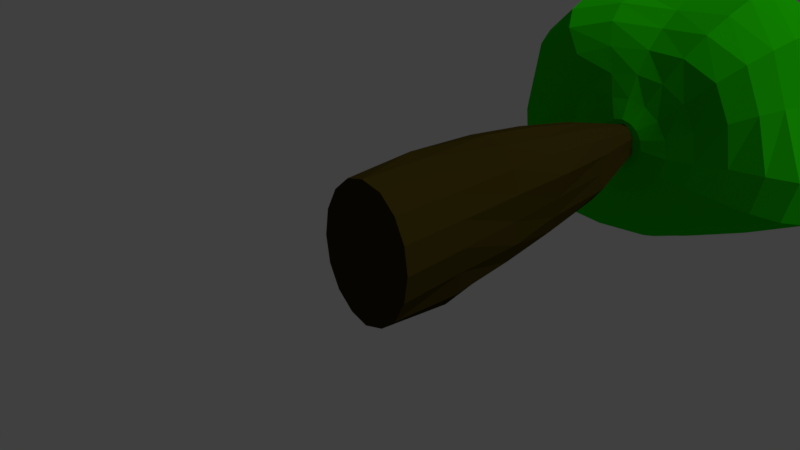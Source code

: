 # Source: orangeST1.blend  (saved by Blender 2.78.0; exported with 4.5.12 LTS)
import bpy
from mathutils import Matrix  # noqa: F401  (used for matrix-valued properties, if any)

bpy.ops.wm.read_factory_settings(use_empty=True)
scene = bpy.context.scene
scene.name = 'Scene'

# ---- collections
col_collection_1 = bpy.data.collections.new('Collection 1'); scene.collection.children.link(col_collection_1)

# ---- materials (node trees are filled in below, after node groups)
mat_wood = bpy.data.materials.new('Wood')
mat_wood.alpha_threshold = 0.0
mat_wood.use_transparent_shadow = False
mat_wood.diffuse_color = (0.03968, 0.02925, 0.003189, 1.0)
mat_wood.roughness = 0.5
mat_wood.specular_intensity = 0.0
mat_leaf = bpy.data.materials.new('Leaf')
mat_leaf.alpha_threshold = 0.0
mat_leaf.use_transparent_shadow = False
mat_leaf.diffuse_color = (0.01421, 0.5705, 0.0, 1.0)
mat_leaf.roughness = 0.5
mat_leaf.specular_intensity = 0.0
mat_leaf.line_color = (0.0, 0.0, 0.0, 1.0)

# ---- material node trees

# ---- world
world_world = bpy.data.worlds.new('World'); scene.world = world_world
world_world.color = (0.05088, 0.05088, 0.05088)
world_world.use_sun_shadow = False
world_world.sun_shadow_jitter_overblur = 0.0
world_world.cycles.sampling_method = 'MANUAL'

# ---- cameras
cam_camera = bpy.data.cameras.new('Camera')
cam_camera.clip_end = 100.0
cam_camera.lens = 35.0
cam_camera.sensor_width = 32.0
cam_camera.sensor_height = 18.0
cam_camera.ortho_scale = 7.314
cam_camera.dof.focus_distance = 0.0
cam_camera.dof.aperture_fstop = 128.0

# ---- lights
light_lamp = bpy.data.lights.new('Lamp', 'SUN')
light_lamp.transmission_factor = 0.0
light_lamp.cutoff_distance = 30.0
light_lamp.angle = 0.1993
light_lamp.energy = 1.0
light_lamp.shadow_buffer_clip_start = 1.001
light_lamp.shadow_soft_size = 0.1
light_lamp.shadow_cascade_max_distance = 1000.0

# ---- meshes
me_cylinder = bpy.data.meshes.new('Cylinder')
me_cylinder.from_pydata([(0.8029, -0.08355, 0.01735), (0.5312, 4.314, 0.009503), (0.7429, -0.08355, 0.4203), (0.5093, 4.369, 0.2941), (0.5721, -0.08355, 0.762), (0.3883, 4.346, 0.5149), (0.3163, -0.08355, 0.9903), (0.2219, 4.356, 0.6724), (0.01465, -0.1081, 1.08), (0.01558, 4.311, 0.7076), (-0.2877, -0.08574, 0.9927), (-0.1887, 4.342, 0.6683), (-0.5427, -0.08355, 0.762), (-0.3684, 4.38, 0.5312), (-0.7136, -0.08355, 0.4203), (-0.4646, 4.32, 0.2861), (-0.7736, -0.08355, 0.01735), (-0.4976, 4.298, 0.01701), (-0.7136, -0.08355, -0.3856), (-0.4811, 4.364, -0.2525), (-0.5427, -0.08355, -0.7273), (-0.3356, 4.251, -0.4501), (-0.294, -0.0691, -0.9785), (-0.1745, 4.249, -0.5927), (0.01469, -0.09132, -1.045), (0.01472, 4.249, -0.643), (0.3167, -0.08463, -0.9568), (0.2204, 4.371, -0.6456), (0.5739, -0.08631, -0.7297), (0.3938, 4.361, -0.4854), (0.7429, -0.08355, -0.3856), (0.5325, 4.439, -0.2686), (0.02993, 6.609, 0.1065), (0.6382, 3.092, 0.01514), (0.7691, 1.0, 0.01735), (0.7147, 2.058, 0.01735), (0.7129, 1.002, 0.4041), (0.6589, 3.219, 0.3713), (0.709, 2.132, 0.409), (0.553, 1.007, 0.7361), (0.474, 3.153, 0.638), (0.5551, 2.129, 0.7391), (0.3044, 1.003, 0.952), (0.2637, 3.157, 0.8334), (0.3199, 2.181, 0.9999), (0.01447, 0.9774, 1.053), (0.008564, 3.198, 0.9217), (0.01683, 2.162, 1.07), (-0.3058, 1.018, 1.045), (-0.2499, 3.211, 0.8668), (-0.2908, 2.182, 0.9855), (-0.537, 1.027, 0.7578), (-0.4226, 3.084, 0.602), (-0.5028, 2.107, 0.7146), (-0.6823, 1.0, 0.403), (-0.5879, 3.144, 0.3408), (-0.6321, 2.058, 0.3752), (-0.7398, 1.0, 0.01735), (-0.6347, 3.137, 0.0153), (-0.6951, 2.072, 0.01683), (-0.6951, 1.014, -0.3745), (-0.6237, 3.21, -0.339), (-0.6846, 2.122, -0.372), (-0.5188, 1.0, -0.6953), (-0.4634, 3.183, -0.6181), (-0.5233, 2.145, -0.6984), (-0.274, 1.0, -0.9138), (-0.2302, 3.118, -0.7705), (-0.2705, 2.122, -0.8986), (0.01549, 0.9999, -1.023), (0.01539, 3.099, -0.8215), (0.01469, 2.094, -0.9583), (0.3506, 1.084, -1.061), (0.263, 3.159, -0.8007), (0.2999, 2.12, -0.9126), (0.6001, 0.9978, -0.7701), (0.4859, 3.167, -0.6122), (0.5512, 2.133, -0.6989), (0.7117, 1.0, -0.3683), (0.5954, 3.098, -0.3019), (0.7031, 2.122, -0.3665), (0.1978, 5.567, 0.1914), (0.1359, 7.252, 0.01773), (0.1867, 5.567, 0.2697), (0.1266, 7.252, 0.0797), (0.1544, 5.568, 0.3359), (0.1004, 7.252, 0.1323), (0.1057, 5.57, 0.3795), (0.06113, 7.252, 0.1674), (0.04801, 5.573, 0.3938), (0.01483, 7.252, 0.1798), (-0.009792, 5.577, 0.3768), (-0.03147, 7.252, 0.1675), (-0.05884, 5.58, 0.3312), (-0.07074, 7.252, 0.1325), (-0.09167, 5.582, 0.2641), (-0.09699, 7.252, 0.07996), (-0.1033, 5.582, 0.1855), (-0.1062, 7.252, 0.01799), (-0.09185, 5.581, 0.1077), (-0.09703, 7.252, -0.04399), (-0.05913, 5.579, 0.04251), (-0.07081, 7.252, -0.09654), (-0.01019, 5.577, -0.0003426), (-0.03156, 7.252, -0.1317), (0.0474, 5.574, -0.01472), (0.01475, 7.252, -0.144), (0.1049, 5.572, 0.001604), (0.06107, 7.252, -0.1317), (0.1536, 5.57, 0.04634), (0.1004, 7.252, -0.09669), (0.1862, 5.568, 0.1129), (0.1267, 7.252, -0.04421), (0.5691, 10.34, -0.07076), (1.334, 10.62, -0.08541), (1.956, 10.6, -0.1154), (2.724, 9.801, -0.2888), (2.879, 9.003, -0.4071), (2.884, 7.741, -0.3611), (2.557, 6.879, -0.272), (2.152, 6.509, -0.1814), (1.203, 5.947, -0.07971), (0.8006, 5.753, -0.0687), (0.5651, 10.42, 0.1246), (1.327, 10.74, 0.3319), (1.902, 10.7, 0.5322), (2.315, 10.4, 0.6923), (2.537, 9.853, 0.7749), (2.539, 9.104, 0.8115), (2.395, 8.326, 0.8433), (2.321, 7.744, 0.8517), (2.251, 7.241, 0.8637), (2.147, 6.754, 0.8844), (1.939, 6.346, 0.826), (1.598, 6.057, 0.6691), (1.146, 5.896, 0.4333), (0.7427, 5.747, 0.2535), (0.3849, 5.598, 0.1827), (0.4436, 10.44, 0.293), (1.096, 10.73, 0.6882), (1.508, 10.61, 1.042), (1.752, 10.21, 1.332), (1.856, 9.612, 1.54), (1.867, 8.882, 1.704), (1.922, 8.271, 1.833), (1.96, 7.684, 1.895), (1.94, 7.127, 1.886), (1.842, 6.634, 1.786), (1.654, 6.221, 1.597), (1.352, 5.943, 1.303), (0.9282, 5.839, 0.8826), (0.5695, 5.743, 0.5286), (0.2964, 5.596, 0.3268), (0.2104, 10.41, 0.3958), (0.6775, 10.63, 0.9361), (0.8943, 10.42, 1.38), (0.9424, 9.906, 1.733), (0.9472, 9.289, 1.977), (1.003, 8.752, 2.197), (1.069, 8.277, 2.388), (1.081, 7.767, 2.441), (1.052, 7.229, 2.348), (0.9933, 6.733, 2.155), (0.8865, 6.31, 1.9), (0.7069, 6.034, 1.537), (0.489, 5.878, 1.103), (0.3001, 5.747, 0.7082), (0.1624, 5.594, 0.4237), (-0.05805, 10.36, 0.4172), (0.1196, 10.48, 1.01), (0.1998, 10.28, 1.505), (0.1665, 9.844, 1.845), (0.05562, 9.19, 1.943), (0.007488, 8.612, 2.009), (-0.0146, 8.153, 2.184), (-0.01832, 7.714, 2.268), (0.004197, 7.269, 2.231), (0.02654, 6.836, 2.07), (0.02275, 6.455, 1.827), (0.00274, 6.15, 1.516), (-0.01495, 5.926, 1.142), (-0.01624, 5.751, 0.772), (0.003543, 5.593, 0.4593), (-0.2931, 10.34, 0.3726), (-0.4072, 10.35, 0.8836), (-0.4711, 10.25, 1.396), (-0.6178, 9.917, 1.788), (-0.8516, 9.273, 1.927), (-1.035, 8.712, 2.109), (-1.097, 8.248, 2.287), (-1.061, 7.768, 2.275), (-1.005, 7.25, 2.164), (-0.9795, 6.719, 2.05), (-0.8685, 6.327, 1.817), (-0.6856, 6.085, 1.457), (-0.501, 5.905, 1.064), (-0.3313, 5.748, 0.7152), (-0.1559, 5.593, 0.4286), (-0.4701, 10.36, 0.2758), (-0.7913, 10.3, 0.6221), (-1.081, 10.2, 1.028), (-1.394, 9.963, 1.491), (-1.684, 9.451, 1.742), (-1.89, 8.895, 1.864), (-2.045, 8.378, 2.007), (-2.084, 7.815, 2.012), (-2.025, 7.153, 1.934), (-1.886, 6.579, 1.82), (-1.64, 6.182, 1.591), (-1.283, 5.983, 1.226), (-0.8996, 5.895, 0.8165), (-0.5967, 5.749, 0.5354), (-0.2917, 5.594, 0.3363), (-0.5787, 10.38, 0.1354), (-1.0, 10.31, 0.3239), (-1.403, 10.14, 0.5209), (-1.836, 9.932, 0.7897), (-2.199, 9.499, 1.003), (-2.449, 8.868, 1.133), (-2.71, 8.305, 1.217), (-2.814, 7.761, 1.223), (-2.765, 7.137, 1.188), (-2.534, 6.591, 1.066), (-2.169, 6.193, 0.8714), (-1.62, 6.044, 0.6126), (-1.134, 5.939, 0.3898), (-0.7736, 5.754, 0.2613), (-0.3832, 5.597, 0.1961), (-0.6107, 10.38, -0.03687), (-1.061, 10.31, -0.01897), (-1.507, 10.16, -0.004151), (-2.02, 9.896, -0.003978), (-2.539, 9.574, 0.009889), (-2.874, 9.098, 0.04616), (-3.004, 8.403, 0.0269), (-2.925, 7.733, -0.001143), (-2.835, 7.069, 8.035e-05), (-2.648, 6.482, -0.03366), (-2.383, 6.103, -0.0776), (-1.83, 5.981, -0.07478), (-1.221, 5.945, -0.0752), (-0.8375, 5.755, -0.0593), (-0.4167, 5.6, 0.02854), (-0.102, 10.3, -0.06207), (-0.5619, 10.35, -0.2142), (-0.9647, 10.25, -0.3799), (-1.386, 10.1, -0.5818), (-1.842, 9.871, -0.7747), (-2.346, 9.521, -0.9871), (-2.644, 9.02, -1.128), (-2.637, 8.34, -1.134), (-2.654, 7.684, -1.179), (-2.675, 7.023, -1.201), (-2.529, 6.412, -1.125), (-2.249, 6.079, -0.9982), (-1.651, 6.02, -0.7353), (-1.125, 5.95, -0.5321), (-0.7766, 5.755, -0.3788), (-0.3871, 5.605, -0.1414), (0.01116, 5.523, 0.07972), (-0.442, 10.28, -0.3665), (-0.732, 10.13, -0.6765), (-1.036, 9.936, -1.012), (-1.342, 9.692, -1.325), (-1.701, 9.328, -1.67), (-1.938, 8.85, -1.946), (-2.0, 8.315, -2.071), (-1.985, 7.699, -2.027), (-2.029, 6.997, -2.057), (-1.945, 6.495, -1.959), (-1.662, 6.186, -1.677), (-1.17, 6.133, -1.217), (-0.8644, 5.952, -0.9179), (-0.6002, 5.756, -0.6488), (-0.2992, 5.609, -0.2881), (-0.2742, 10.2, -0.4673), (-0.4124, 9.989, -0.8533), (-0.5459, 9.718, -1.231), (-0.6815, 9.413, -1.577), (-0.8281, 9.06, -1.918), (-1.01, 8.711, -2.294), (-1.092, 8.267, -2.489), (-1.038, 7.738, -2.448), (-0.9819, 7.203, -2.315), (-0.9373, 6.734, -2.175), (-0.795, 6.41, -1.882), (-0.6245, 6.181, -1.517), (-0.4785, 5.952, -1.176), (-0.3352, 5.756, -0.8288), (-0.166, 5.612, -0.3884), (-0.0826, 10.14, -0.5043), (-0.04799, 9.898, -0.9137), (-0.02805, 9.599, -1.283), (-0.03825, 9.29, -1.621), (-0.03648, 8.949, -1.887), (-0.04172, 8.562, -2.12), (-0.0753, 8.15, -2.393), (-0.07197, 7.713, -2.442), (-0.05538, 7.278, -2.33), (-0.045, 6.865, -2.157), (-0.03508, 6.511, -1.909), (-0.02457, 6.215, -1.595), (-0.02272, 5.954, -1.265), (-0.02216, 5.756, -0.8924), (-0.007631, 5.613, -0.4262), (0.121, 10.13, -0.4772), (0.3618, 9.967, -0.8766), (0.5389, 9.722, -1.227), (0.6244, 9.35, -1.509), (0.6792, 8.943, -1.734), (0.743, 8.558, -1.909), (0.7829, 8.152, -2.016), (0.796, 7.732, -2.054), (0.7802, 7.315, -2.015), (0.7341, 6.914, -1.902), (0.6586, 6.544, -1.72), (0.5566, 6.22, -1.474), (0.4322, 5.954, -1.174), (0.2911, 5.756, -0.8303), (0.1518, 5.612, -0.3954), (0.3184, 10.16, -0.3907), (0.7674, 10.12, -0.7338), (1.099, 9.924, -1.049), (1.365, 9.637, -1.317), (1.508, 9.148, -1.501), (1.63, 8.68, -1.623), (1.701, 8.21, -1.682), (1.71, 7.746, -1.683), (1.66, 7.311, -1.635), (1.533, 6.907, -1.529), (1.33, 6.54, -1.365), (1.085, 6.219, -1.158), (0.8268, 5.954, -0.9192), (0.5572, 5.756, -0.6524), (0.2881, 5.609, -0.3008), (0.4759, 10.24, -0.2519), (1.113, 10.37, -0.4749), (1.647, 10.29, -0.6979), (2.079, 10.01, -0.9015), (2.372, 9.489, -1.074), (2.555, 8.823, -1.173), (2.663, 8.222, -1.191), (2.705, 7.735, -1.183), (2.628, 7.293, -1.138), (2.389, 6.888, -1.038), (2.002, 6.526, -0.8859), (1.542, 6.214, -0.7087), (1.109, 5.953, -0.5413), (0.737, 5.755, -0.3857), (0.3803, 5.605, -0.1573), (2.415, 10.31, -0.1677), (2.891, 8.26, -0.3904), (2.804, 7.293, -0.3339), (1.663, 6.199, -0.1089), (0.4144, 5.602, 0.01267)], [], [(30, 78, 34, 0), (2, 36, 39, 4), (4, 39, 42, 6), (6, 42, 45, 8), (8, 45, 48, 10), (10, 48, 51, 12), (12, 51, 54, 14), (14, 54, 57, 16), (16, 57, 60, 18), (18, 60, 63, 20), (20, 63, 66, 22), (22, 66, 69, 24), (24, 69, 72, 26), (26, 72, 75, 28), (15, 13, 32), (28, 75, 78, 30), (0, 34, 36, 2), (0, 2, 4, 6, 8, 10, 12, 14, 16, 18, 20, 22, 24, 26, 28, 30), (25, 23, 32), (11, 9, 32), (21, 19, 32), (31, 29, 32), (7, 5, 32), (17, 15, 32), (3, 1, 32), (27, 25, 32), (13, 11, 32), (23, 21, 32), (1, 31, 32), (9, 7, 32), (19, 17, 32), (29, 27, 32), (5, 3, 32), (79, 31, 1, 33), (76, 29, 31, 79), (73, 27, 29, 76), (70, 25, 27, 73), (67, 23, 25, 70), (64, 21, 23, 67), (61, 19, 21, 64), (58, 17, 19, 61), (55, 15, 17, 58), (52, 13, 15, 55), (49, 11, 13, 52), (46, 9, 11, 49), (43, 7, 9, 46), (40, 5, 7, 43), (37, 3, 5, 40), (79, 33, 35, 80), (80, 35, 34, 78), (76, 79, 80, 77), (77, 80, 78, 75), (73, 76, 77, 74), (74, 77, 75, 72), (70, 73, 74, 71), (71, 74, 72, 69), (67, 70, 71, 68), (68, 71, 69, 66), (64, 67, 68, 65), (65, 68, 66, 63), (61, 64, 65, 62), (62, 65, 63, 60), (58, 61, 62, 59), (59, 62, 60, 57), (55, 58, 59, 56), (56, 59, 57, 54), (52, 55, 56, 53), (53, 56, 54, 51), (49, 52, 53, 50), (50, 53, 51, 48), (46, 49, 50, 47), (47, 50, 48, 45), (43, 46, 47, 44), (44, 47, 45, 42), (40, 43, 44, 41), (41, 44, 42, 39), (37, 40, 41, 38), (38, 41, 39, 36), (33, 37, 38, 35), (35, 38, 36, 34), (33, 1, 3, 37), (81, 82, 84, 83), (83, 84, 86, 85), (85, 86, 88, 87), (87, 88, 90, 89), (89, 90, 92, 91), (91, 92, 94, 93), (93, 94, 96, 95), (95, 96, 98, 97), (97, 98, 100, 99), (99, 100, 102, 101), (101, 102, 104, 103), (103, 104, 106, 105), (105, 106, 108, 107), (107, 108, 110, 109), (84, 82, 112, 110, 108, 106, 104, 102, 100, 98, 96, 94, 92, 90, 88, 86), (109, 110, 112, 111), (111, 112, 82, 81), (81, 83, 85, 87, 89, 91, 93, 95, 97, 99, 101, 103, 105, 107, 109, 111), (114, 113, 123, 124), (119, 352, 131, 132), (115, 114, 124, 125), (120, 119, 132, 133), (350, 115, 125, 126), (353, 120, 133, 134), (116, 350, 126, 127), (121, 353, 134, 135), (117, 116, 127, 128), (122, 121, 135, 136), (351, 117, 128, 129), (354, 122, 136, 137), (118, 351, 129, 130), (113, 243, 123), (259, 354, 137), (352, 118, 130, 131), (130, 129, 144, 145), (123, 243, 138), (259, 137, 152), (131, 130, 145, 146), (124, 123, 138, 139), (132, 131, 146, 147), (125, 124, 139, 140), (133, 132, 147, 148), (126, 125, 140, 141), (134, 133, 148, 149), (127, 126, 141, 142), (135, 134, 149, 150), (128, 127, 142, 143), (136, 135, 150, 151), (129, 128, 143, 144), (137, 136, 151, 152), (149, 148, 163, 164), (142, 141, 156, 157), (150, 149, 164, 165), (143, 142, 157, 158), (151, 150, 165, 166), (144, 143, 158, 159), (152, 151, 166, 167), (145, 144, 159, 160), (138, 243, 153), (259, 152, 167), (146, 145, 160, 161), (139, 138, 153, 154), (147, 146, 161, 162), (140, 139, 154, 155), (148, 147, 162, 163), (141, 140, 155, 156), (259, 167, 182), (161, 160, 175, 176), (154, 153, 168, 169), (162, 161, 176, 177), (155, 154, 169, 170), (163, 162, 177, 178), (156, 155, 170, 171), (164, 163, 178, 179), (157, 156, 171, 172), (165, 164, 179, 180), (158, 157, 172, 173), (166, 165, 180, 181), (159, 158, 173, 174), (167, 166, 181, 182), (160, 159, 174, 175), (153, 243, 168), (180, 179, 194, 195), (173, 172, 187, 188), (181, 180, 195, 196), (174, 173, 188, 189), (182, 181, 196, 197), (175, 174, 189, 190), (168, 243, 183), (259, 182, 197), (176, 175, 190, 191), (169, 168, 183, 184), (177, 176, 191, 192), (170, 169, 184, 185), (178, 177, 192, 193), (171, 170, 185, 186), (179, 178, 193, 194), (172, 171, 186, 187), (184, 183, 198, 199), (192, 191, 206, 207), (185, 184, 199, 200), (193, 192, 207, 208), (186, 185, 200, 201), (194, 193, 208, 209), (187, 186, 201, 202), (195, 194, 209, 210), (188, 187, 202, 203), (196, 195, 210, 211), (189, 188, 203, 204), (197, 196, 211, 212), (190, 189, 204, 205), (183, 243, 198), (259, 197, 212), (191, 190, 205, 206), (203, 202, 217, 218), (211, 210, 225, 226), (204, 203, 218, 219), (212, 211, 226, 227), (205, 204, 219, 220), (198, 243, 213), (259, 212, 227), (206, 205, 220, 221), (199, 198, 213, 214), (207, 206, 221, 222), (200, 199, 214, 215), (208, 207, 222, 223), (201, 200, 215, 216), (209, 208, 223, 224), (202, 201, 216, 217), (210, 209, 224, 225), (222, 221, 236, 237), (215, 214, 229, 230), (223, 222, 237, 238), (216, 215, 230, 231), (224, 223, 238, 239), (217, 216, 231, 232), (225, 224, 239, 240), (218, 217, 232, 233), (226, 225, 240, 241), (219, 218, 233, 234), (227, 226, 241, 242), (220, 219, 234, 235), (213, 243, 228), (259, 227, 242), (221, 220, 235, 236), (214, 213, 228, 229), (241, 240, 256, 257), (234, 233, 249, 250), (242, 241, 257, 258), (235, 234, 250, 251), (228, 243, 244), (259, 242, 258), (236, 235, 251, 252), (229, 228, 244, 245), (237, 236, 252, 253), (230, 229, 245, 246), (238, 237, 253, 254), (231, 230, 246, 247), (239, 238, 254, 255), (232, 231, 247, 248), (240, 239, 255, 256), (233, 232, 248, 249), (246, 245, 261, 262), (254, 253, 269, 270), (247, 246, 262, 263), (255, 254, 270, 271), (248, 247, 263, 264), (256, 255, 271, 272), (249, 248, 264, 265), (257, 256, 272, 273), (250, 249, 265, 266), (258, 257, 273, 274), (251, 250, 266, 267), (244, 243, 260), (259, 258, 274), (252, 251, 267, 268), (245, 244, 260, 261), (253, 252, 268, 269), (266, 265, 280, 281), (274, 273, 288, 289), (267, 266, 281, 282), (260, 243, 275), (259, 274, 289), (268, 267, 282, 283), (261, 260, 275, 276), (269, 268, 283, 284), (262, 261, 276, 277), (270, 269, 284, 285), (263, 262, 277, 278), (271, 270, 285, 286), (264, 263, 278, 279), (272, 271, 286, 287), (265, 264, 279, 280), (273, 272, 287, 288), (285, 284, 299, 300), (278, 277, 292, 293), (286, 285, 300, 301), (279, 278, 293, 294), (287, 286, 301, 302), (280, 279, 294, 295), (288, 287, 302, 303), (281, 280, 295, 296), (289, 288, 303, 304), (282, 281, 296, 297), (275, 243, 290), (259, 289, 304), (283, 282, 297, 298), (276, 275, 290, 291), (284, 283, 298, 299), (277, 276, 291, 292), (304, 303, 318, 319), (297, 296, 311, 312), (290, 243, 305), (259, 304, 319), (298, 297, 312, 313), (291, 290, 305, 306), (299, 298, 313, 314), (292, 291, 306, 307), (300, 299, 314, 315), (293, 292, 307, 308), (301, 300, 315, 316), (294, 293, 308, 309), (302, 301, 316, 317), (295, 294, 309, 310), (303, 302, 317, 318), (296, 295, 310, 311), (316, 315, 330, 331), (309, 308, 323, 324), (317, 316, 331, 332), (310, 309, 324, 325), (318, 317, 332, 333), (311, 310, 325, 326), (319, 318, 333, 334), (312, 311, 326, 327), (305, 243, 320), (259, 319, 334), (313, 312, 327, 328), (306, 305, 320, 321), (314, 313, 328, 329), (307, 306, 321, 322), (315, 314, 329, 330), (308, 307, 322, 323), (320, 243, 335), (259, 334, 349), (328, 327, 342, 343), (321, 320, 335, 336), (329, 328, 343, 344), (322, 321, 336, 337), (330, 329, 344, 345), (323, 322, 337, 338), (331, 330, 345, 346), (324, 323, 338, 339), (332, 331, 346, 347), (325, 324, 339, 340), (333, 332, 347, 348), (326, 325, 340, 341), (334, 333, 348, 349), (327, 326, 341, 342), (339, 338, 350, 116), (347, 346, 353, 121), (340, 339, 116, 117), (348, 347, 121, 122), (341, 340, 117, 351), (349, 348, 122, 354), (342, 341, 351, 118), (335, 243, 113), (259, 349, 354), (343, 342, 118, 352), (336, 335, 113, 114), (344, 343, 352, 119), (337, 336, 114, 115), (345, 344, 119, 120), (338, 337, 115, 350), (346, 345, 120, 353)])
me_cylinder.polygons.foreach_set('material_index', [0, 0, 0, 0, 0, 0, 0, 0, 0, 0, 0, 0, 0, 0, 0, 0, 0, 0, 0, 0, 0, 0, 0, 0, 0, 0, 0, 0, 0, 0, 0, 0, 0, 0, 0, 0, 0, 0, 0, 0, 0, 0, 0, 0, 0, 0, 0, 0, 0, 0, 0, 0, 0, 0, 0, 0, 0, 0, 0, 0, 0, 0, 0, 0, 0, 0, 0, 0, 0, 0, 0, 0, 0, 0, 0, 0, 0, 0, 0, 0, 0, 0, 0, 0, 0, 0, 0, 0, 0, 0, 0, 0, 0, 0, 0, 0, 0, 0, 0, 1, 1, 1, 1, 1, 1, 1, 1, 1, 1, 1, 1, 1, 1, 1, 1, 1, 1, 1, 1, 1, 1, 1, 1, 1, 1, 1, 1, 1, 1, 1, 1, 1, 1, 1, 1, 1, 1, 1, 1, 1, 1, 1, 1, 1, 1, 1, 1, 1, 1, 1, 1, 1, 1, 1, 1, 1, 1, 1, 1, 1, 1, 1, 1, 1, 1, 1, 1, 1, 1, 1, 1, 1, 1, 1, 1, 1, 1, 1, 1, 1, 1, 1, 1, 1, 1, 1, 1, 1, 1, 1, 1, 1, 1, 1, 1, 1, 1, 1, 1, 1, 1, 1, 1, 1, 1, 1, 1, 1, 1, 1, 1, 1, 1, 1, 1, 1, 1, 1, 1, 1, 1, 1, 1, 1, 1, 1, 1, 1, 1, 1, 1, 1, 1, 1, 1, 1, 1, 1, 1, 1, 1, 1, 1, 1, 1, 1, 1, 1, 1, 1, 1, 1, 1, 1, 1, 1, 1, 1, 1, 1, 1, 1, 1, 1, 1, 1, 1, 1, 1, 1, 1, 1, 1, 1, 1, 1, 1, 1, 1, 1, 1, 1, 1, 1, 1, 1, 1, 1, 1, 1, 1, 1, 1, 1, 1, 1, 1, 1, 1, 1, 1, 1, 1, 1, 1, 1, 1, 1, 1, 1, 1, 1, 1, 1, 1, 1, 1, 1, 1, 1, 1, 1, 1, 1, 1, 1, 1, 1, 1, 1, 1, 1, 1, 1, 1, 1, 1, 1, 1, 1, 1, 1, 1, 1, 1, 1, 1, 1, 1, 1, 1, 1, 1, 1, 1])
me_cylinder.materials.append(mat_wood)
me_cylinder.materials.append(mat_leaf)
me_cylinder.use_remesh_preserve_volume = False
me_cylinder.use_remesh_preserve_attributes = False
me_cylinder.use_mirror_vertex_groups = False
me_cylinder.update()

# ---- objects
ob_cylinder = bpy.data.objects.new('Cylinder', me_cylinder)
ob_lamp = bpy.data.objects.new('Lamp', light_lamp)
ob_camera = bpy.data.objects.new('Camera', cam_camera)

# ---- transforms, parenting, visibility, modifiers, constraints
ob_cylinder.location = (0.0, 0.0, 0.0)
ob_cylinder.lineart.crease_threshold = 0.0
ob_lamp.location = (4.076, 1.005, 5.904)
ob_lamp.rotation_euler = (0.6503, 0.05522, 1.866)
ob_lamp.lock_rotations_4d = False
ob_lamp.empty_display_type = 'ARROWS'
ob_lamp.color = (0.0, 0.0, 0.0, 0.0)
ob_lamp.lineart.crease_threshold = 0.0
ob_camera.location = (7.481, -6.508, 5.344)
ob_camera.rotation_euler = (1.109, 0.0, 0.8149)
ob_camera.lock_rotations_4d = False
ob_camera.empty_display_type = 'ARROWS'
ob_camera.color = (0.0, 0.0, 0.0, 0.0)
ob_camera.display_type = 'WIRE'
ob_camera.lineart.crease_threshold = 0.0

# ---- collection membership
col_collection_1.objects.link(ob_cylinder)
col_collection_1.objects.link(ob_lamp)
col_collection_1.objects.link(ob_camera)

# ---- scene / render settings (as saved in the file)
scene.camera = ob_camera
scene.frame_start = 1; scene.frame_end = 250; scene.frame_set(1)
scene.render.engine = 'BLENDER_EEVEE_NEXT'
scene.render.resolution_percentage = 50
scene.render.dither_intensity = 0.0
scene.cycles.use_denoising = False
scene.cycles.samples = 128
scene.cycles.sampling_pattern = 'TABULATED_SOBOL'
scene.cycles.light_sampling_threshold = 0.0
scene.cycles.use_adaptive_sampling = False
scene.cycles.use_light_tree = False
scene.cycles.blur_glossy = 0.0
scene.cycles.sample_clamp_indirect = 0.0
scene.view_settings.view_transform = 'Standard'
bpy.context.view_layer.update()
